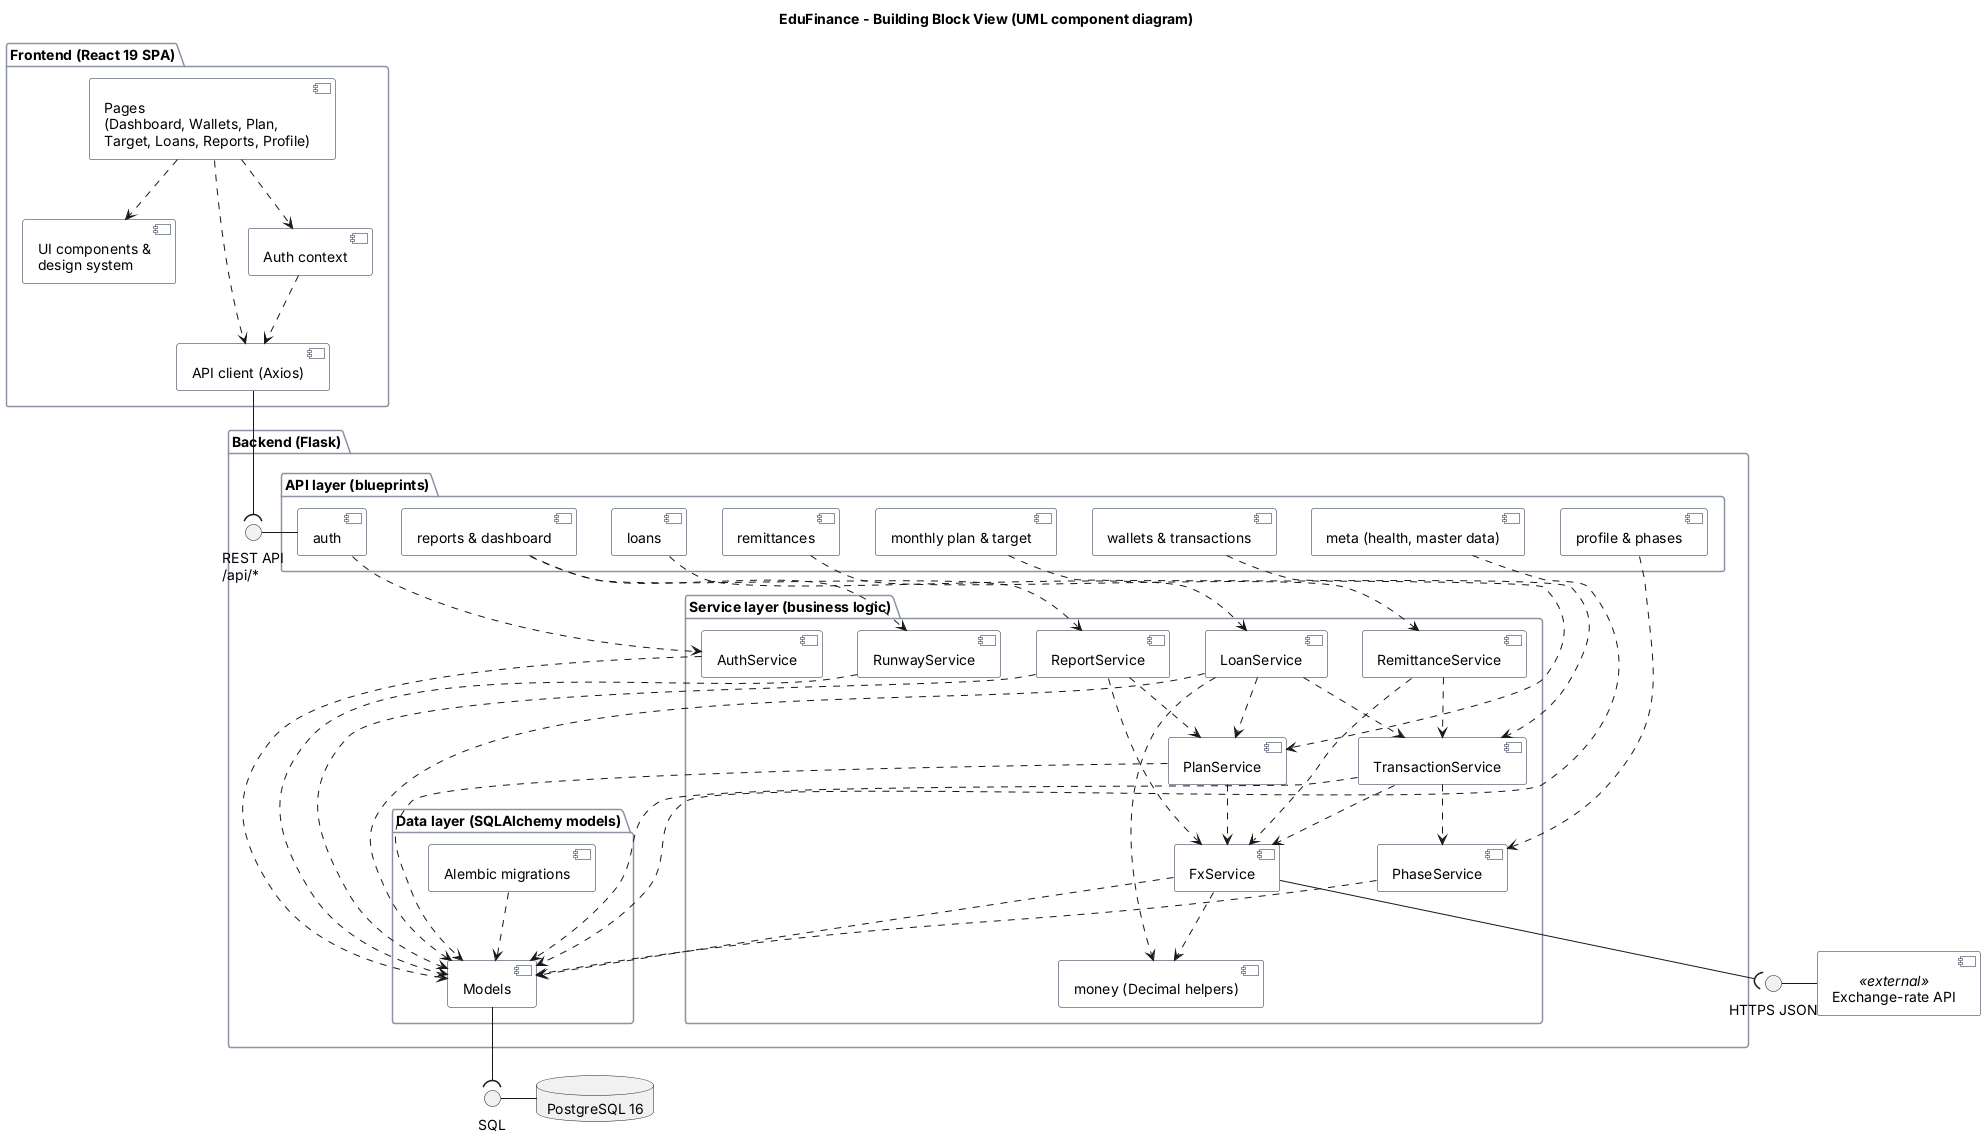

The diagram above was rendered by PlantUML. Its source (embedded in the PNG):
@startuml component-diagram
title EduFinance - Building Block View (UML component diagram)
skinparam shadowing false
skinparam componentStyle uml2
skinparam component {
  BorderColor #16213B
  BackgroundColor #FFFFFF
}
skinparam package {
  BorderColor #8A92A3
}

package "Frontend (React 19 SPA)" {
  [Pages\n(Dashboard, Wallets, Plan,\nTarget, Loans, Reports, Profile)] as Pages
  [UI components &\ndesign system] as UI
  [Auth context] as AuthCtx
  [API client (Axios)] as Client
  Pages ..> UI
  Pages ..> AuthCtx
  Pages ..> Client
  AuthCtx ..> Client
}

package "Backend (Flask)" {
  interface "REST API\n/api/*" as REST

  package "API layer (blueprints)" {
    [auth] as RAuth
    [profile & phases] as RProfile
    [wallets & transactions] as RWallets
    [remittances] as RRemit
    [monthly plan & target] as RPlan
    [loans] as RLoans
    [reports & dashboard] as RReports
    [meta (health, master data)] as RMeta
  }

  package "Service layer (business logic)" {
    [AuthService] as SAuth
    [PhaseService] as SPhase
    [TransactionService] as STxn
    [FxService] as SFx
    [RemittanceService] as SRemit
    [PlanService] as SPlan
    [LoanService] as SLoan
    [RunwayService] as SRunway
    [ReportService] as SReport
    [money (Decimal helpers)] as SMoney
  }

  package "Data layer (SQLAlchemy models)" {
    [Models] as Models
    [Alembic migrations] as Alembic
  }

  REST - RAuth
  RAuth ..> SAuth
  RProfile ..> SPhase
  RWallets ..> STxn
  RRemit ..> SRemit
  RPlan ..> SPlan
  RLoans ..> SLoan
  RReports ..> SReport
  RReports ..> SRunway
  RMeta ..> Models

  STxn ..> SFx
  STxn ..> SPhase
  SRemit ..> STxn
  SRemit ..> SFx
  SPlan ..> SFx
  SLoan ..> STxn
  SLoan ..> SPlan
  SReport ..> SFx
  SReport ..> SPlan

  SAuth ..> Models
  SPhase ..> Models
  STxn ..> Models
  SFx ..> Models
  SPlan ..> Models
  SLoan ..> Models
  SReport ..> Models
  SRunway ..> Models
  SFx ..> SMoney
  SLoan ..> SMoney
  Alembic ..> Models
}

interface "SQL" as SQL
interface "HTTPS JSON" as FXI
database "PostgreSQL 16" as PG
[Exchange-rate API] as FXAPI <<external>>

Client --( REST
Models --( SQL
SQL - PG
SFx --( FXI
FXI - FXAPI
@enduml